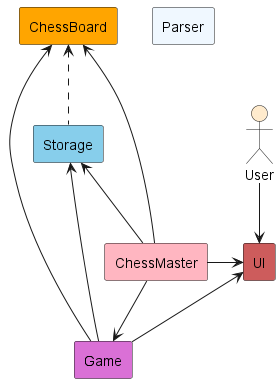

The diagram above was rendered by PlantUML. Its source (embedded in the PNG):
@startuml OverallArchitecture

rectangle ChessMaster as chessMaster #LightPink
rectangle Parser as parser #AliceBlue
rectangle Game as game #Orchid
rectangle UI as ui #IndianRed
rectangle Storage as storage #SkyBlue
rectangle ChessBoard as board #Orange
actor User as user #BlanchedAlmond

user -d-> ui

chessMaster -r-> ui
chessMaster -d-> game
chessMaster -u-> storage
chessMaster -u-> board

game -> storage
game -u-> board
game -u-> ui

storage .up.> board

@enduml